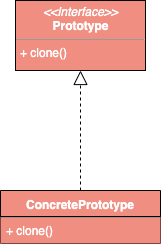

The diagram above was exported from draw.io. Its source (the exported page's mxGraphModel, read from the mxfile embedded in the PNG):
<mxGraphModel dx="1186" dy="741" grid="1" gridSize="10" guides="1" tooltips="1" connect="1" arrows="1" fold="1" page="1" pageScale="1" pageWidth="827" pageHeight="1169" math="0" shadow="0">
  <root>
    <mxCell id="0" />
    <mxCell id="1" parent="0" />
    <mxCell id="SqZr4mD1PMiFortthRNM-1" value="ConcretePrototype" style="swimlane;fontStyle=1;align=center;verticalAlign=top;childLayout=stackLayout;horizontal=1;startSize=26;horizontalStack=0;resizeParent=1;resizeParentMax=0;resizeLast=0;collapsible=1;marginBottom=0;fillColor=#F08E81;fontColor=#FFFFFF;" parent="1" vertex="1">
      <mxGeometry x="333" y="370" width="160" height="53" as="geometry" />
    </mxCell>
    <mxCell id="SqZr4mD1PMiFortthRNM-3" value="" style="line;strokeWidth=1;fillColor=#F08E81;align=left;verticalAlign=middle;spacingTop=-1;spacingLeft=3;spacingRight=3;rotatable=0;labelPosition=right;points=[];portConstraint=eastwest;fontColor=#FFFFFF;" parent="SqZr4mD1PMiFortthRNM-1" vertex="1">
      <mxGeometry y="26" width="160" height="1" as="geometry" />
    </mxCell>
    <mxCell id="SqZr4mD1PMiFortthRNM-4" value="+ clone()" style="text;strokeColor=none;fillColor=#F08E81;align=left;verticalAlign=top;spacingLeft=4;spacingRight=4;overflow=hidden;rotatable=0;points=[[0,0.5],[1,0.5]];portConstraint=eastwest;fontColor=#FFFFFF;" parent="SqZr4mD1PMiFortthRNM-1" vertex="1">
      <mxGeometry y="27" width="160" height="26" as="geometry" />
    </mxCell>
    <mxCell id="SqZr4mD1PMiFortthRNM-6" value="&lt;p style=&quot;margin: 0px ; margin-top: 4px ; text-align: center&quot;&gt;&lt;i&gt;&amp;lt;&amp;lt;Interface&amp;gt;&amp;gt;&lt;/i&gt;&lt;br&gt;&lt;span style=&quot;font-weight: 700&quot;&gt;Prototype&lt;/span&gt;&lt;br&gt;&lt;/p&gt;&lt;hr size=&quot;1&quot;&gt;&lt;p style=&quot;margin: 0px ; margin-left: 4px&quot;&gt;+ clone()&lt;/p&gt;" style="verticalAlign=top;align=left;overflow=fill;fontSize=12;fontFamily=Helvetica;html=1;fillColor=#F08E81;fontColor=#FFFFFF;" parent="1" vertex="1">
      <mxGeometry x="348" y="180" width="130" height="70" as="geometry" />
    </mxCell>
    <mxCell id="SqZr4mD1PMiFortthRNM-10" value="" style="endArrow=block;dashed=1;endFill=0;endSize=12;html=1;fontColor=#FFFFFF;entryX=0.5;entryY=1;entryDx=0;entryDy=0;exitX=0.5;exitY=0;exitDx=0;exitDy=0;" parent="1" source="SqZr4mD1PMiFortthRNM-1" target="SqZr4mD1PMiFortthRNM-6" edge="1">
      <mxGeometry width="160" relative="1" as="geometry">
        <mxPoint x="410" y="390" as="sourcePoint" />
        <mxPoint x="490" y="350" as="targetPoint" />
      </mxGeometry>
    </mxCell>
  </root>
</mxGraphModel>